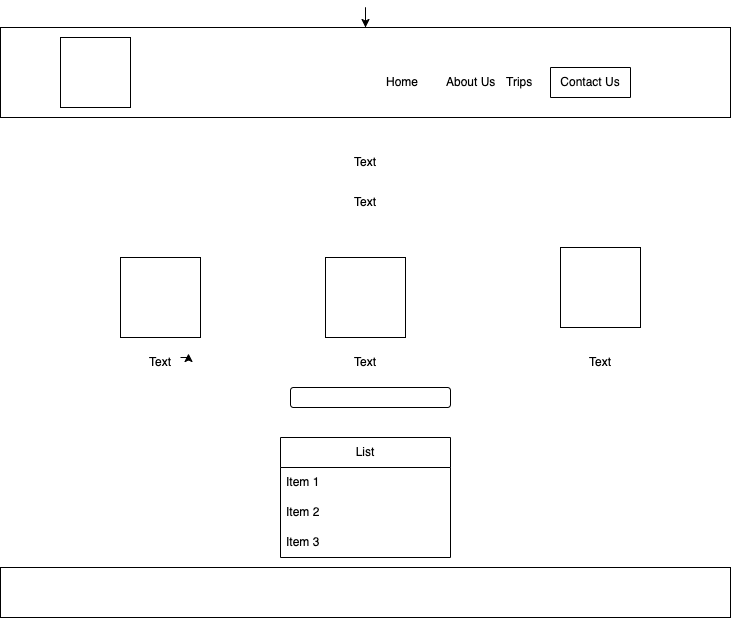

The diagram above was exported from draw.io. Its source (the exported page's mxGraphModel, read from the mxfile embedded in the PNG):
<mxGraphModel dx="747" dy="591" grid="1" gridSize="10" guides="1" tooltips="1" connect="1" arrows="1" fold="1" page="1" pageScale="1" pageWidth="850" pageHeight="1100" math="0" shadow="0">
  <root>
    <mxCell id="0" />
    <mxCell id="1" parent="0" />
    <mxCell id="2VUZr2TbIRsjmKLj--rj-2" style="edgeStyle=orthogonalEdgeStyle;rounded=0;orthogonalLoop=1;jettySize=auto;html=1;" parent="1" source="2VUZr2TbIRsjmKLj--rj-1" edge="1">
      <mxGeometry relative="1" as="geometry">
        <mxPoint x="395" y="30" as="targetPoint" />
      </mxGeometry>
    </mxCell>
    <mxCell id="2VUZr2TbIRsjmKLj--rj-1" value="" style="rounded=0;whiteSpace=wrap;html=1;" parent="1" vertex="1">
      <mxGeometry x="30" y="30" width="730" height="90" as="geometry" />
    </mxCell>
    <mxCell id="2VUZr2TbIRsjmKLj--rj-3" value="" style="rounded=0;whiteSpace=wrap;html=1;" parent="1" vertex="1">
      <mxGeometry x="30" y="570" width="730" height="50" as="geometry" />
    </mxCell>
    <mxCell id="2VUZr2TbIRsjmKLj--rj-7" value="Contact Us" style="swimlane;fontStyle=0;childLayout=stackLayout;horizontal=1;startSize=30;horizontalStack=0;resizeParent=1;resizeParentMax=0;resizeLast=0;collapsible=1;marginBottom=0;whiteSpace=wrap;html=1;" parent="1" vertex="1">
      <mxGeometry x="580" y="70" width="80" height="30" as="geometry" />
    </mxCell>
    <mxCell id="2VUZr2TbIRsjmKLj--rj-10" value="Trips" style="text;strokeColor=none;fillColor=none;align=left;verticalAlign=middle;spacingLeft=4;spacingRight=4;overflow=hidden;points=[[0,0.5],[1,0.5]];portConstraint=eastwest;rotatable=0;whiteSpace=wrap;html=1;" parent="1" vertex="1">
      <mxGeometry x="530" y="70" width="60" height="30" as="geometry" />
    </mxCell>
    <mxCell id="2VUZr2TbIRsjmKLj--rj-9" value="About Us" style="text;strokeColor=none;fillColor=none;align=left;verticalAlign=middle;spacingLeft=4;spacingRight=4;overflow=hidden;points=[[0,0.5],[1,0.5]];portConstraint=eastwest;rotatable=0;whiteSpace=wrap;html=1;" parent="1" vertex="1">
      <mxGeometry x="470" y="70" width="60" height="30" as="geometry" />
    </mxCell>
    <mxCell id="2VUZr2TbIRsjmKLj--rj-8" value="Home" style="text;strokeColor=none;fillColor=none;align=left;verticalAlign=middle;spacingLeft=4;spacingRight=4;overflow=hidden;points=[[0,0.5],[1,0.5]];portConstraint=eastwest;rotatable=0;whiteSpace=wrap;html=1;" parent="1" vertex="1">
      <mxGeometry x="410" y="70" width="60" height="30" as="geometry" />
    </mxCell>
    <mxCell id="2VUZr2TbIRsjmKLj--rj-16" value="" style="whiteSpace=wrap;html=1;aspect=fixed;" parent="1" vertex="1">
      <mxGeometry x="90" y="40" width="70" height="70" as="geometry" />
    </mxCell>
    <mxCell id="2VUZr2TbIRsjmKLj--rj-26" style="edgeStyle=orthogonalEdgeStyle;rounded=0;orthogonalLoop=1;jettySize=auto;html=1;exitX=0.5;exitY=1;exitDx=0;exitDy=0;entryX=0.633;entryY=0.867;entryDx=0;entryDy=0;entryPerimeter=0;" parent="1" edge="1">
      <mxGeometry relative="1" as="geometry">
        <mxPoint x="210" y="360" as="sourcePoint" />
        <mxPoint x="217.98000000000002" y="356.01" as="targetPoint" />
      </mxGeometry>
    </mxCell>
    <mxCell id="azd6aBzurhn0Rr3bT3tr-1" value="Text" style="text;html=1;align=center;verticalAlign=middle;whiteSpace=wrap;rounded=0;" vertex="1" parent="1">
      <mxGeometry x="340" y="140" width="110" height="50" as="geometry" />
    </mxCell>
    <mxCell id="azd6aBzurhn0Rr3bT3tr-2" value="Text" style="text;html=1;align=center;verticalAlign=middle;whiteSpace=wrap;rounded=0;" vertex="1" parent="1">
      <mxGeometry x="365" y="190" width="60" height="30" as="geometry" />
    </mxCell>
    <mxCell id="azd6aBzurhn0Rr3bT3tr-3" value="" style="whiteSpace=wrap;html=1;aspect=fixed;" vertex="1" parent="1">
      <mxGeometry x="355" y="260" width="80" height="80" as="geometry" />
    </mxCell>
    <mxCell id="azd6aBzurhn0Rr3bT3tr-4" value="" style="whiteSpace=wrap;html=1;aspect=fixed;" vertex="1" parent="1">
      <mxGeometry x="590" y="250" width="80" height="80" as="geometry" />
    </mxCell>
    <mxCell id="azd6aBzurhn0Rr3bT3tr-5" value="" style="whiteSpace=wrap;html=1;aspect=fixed;" vertex="1" parent="1">
      <mxGeometry x="150" y="260" width="80" height="80" as="geometry" />
    </mxCell>
    <mxCell id="azd6aBzurhn0Rr3bT3tr-7" value="Text" style="text;html=1;align=center;verticalAlign=middle;whiteSpace=wrap;rounded=0;" vertex="1" parent="1">
      <mxGeometry x="160" y="350" width="60" height="30" as="geometry" />
    </mxCell>
    <mxCell id="azd6aBzurhn0Rr3bT3tr-9" value="Text" style="text;html=1;align=center;verticalAlign=middle;whiteSpace=wrap;rounded=0;" vertex="1" parent="1">
      <mxGeometry x="365" y="350" width="60" height="30" as="geometry" />
    </mxCell>
    <mxCell id="azd6aBzurhn0Rr3bT3tr-10" value="Text" style="text;html=1;align=center;verticalAlign=middle;whiteSpace=wrap;rounded=0;" vertex="1" parent="1">
      <mxGeometry x="600" y="350" width="60" height="30" as="geometry" />
    </mxCell>
    <mxCell id="azd6aBzurhn0Rr3bT3tr-11" value="List" style="swimlane;fontStyle=0;childLayout=stackLayout;horizontal=1;startSize=30;horizontalStack=0;resizeParent=1;resizeParentMax=0;resizeLast=0;collapsible=1;marginBottom=0;whiteSpace=wrap;html=1;" vertex="1" parent="1">
      <mxGeometry x="310" y="440" width="170" height="120" as="geometry" />
    </mxCell>
    <mxCell id="azd6aBzurhn0Rr3bT3tr-12" value="Item 1" style="text;strokeColor=none;fillColor=none;align=left;verticalAlign=middle;spacingLeft=4;spacingRight=4;overflow=hidden;points=[[0,0.5],[1,0.5]];portConstraint=eastwest;rotatable=0;whiteSpace=wrap;html=1;" vertex="1" parent="azd6aBzurhn0Rr3bT3tr-11">
      <mxGeometry y="30" width="170" height="30" as="geometry" />
    </mxCell>
    <mxCell id="azd6aBzurhn0Rr3bT3tr-13" value="Item 2" style="text;strokeColor=none;fillColor=none;align=left;verticalAlign=middle;spacingLeft=4;spacingRight=4;overflow=hidden;points=[[0,0.5],[1,0.5]];portConstraint=eastwest;rotatable=0;whiteSpace=wrap;html=1;" vertex="1" parent="azd6aBzurhn0Rr3bT3tr-11">
      <mxGeometry y="60" width="170" height="30" as="geometry" />
    </mxCell>
    <mxCell id="azd6aBzurhn0Rr3bT3tr-14" value="Item 3" style="text;strokeColor=none;fillColor=none;align=left;verticalAlign=middle;spacingLeft=4;spacingRight=4;overflow=hidden;points=[[0,0.5],[1,0.5]];portConstraint=eastwest;rotatable=0;whiteSpace=wrap;html=1;" vertex="1" parent="azd6aBzurhn0Rr3bT3tr-11">
      <mxGeometry y="90" width="170" height="30" as="geometry" />
    </mxCell>
    <mxCell id="azd6aBzurhn0Rr3bT3tr-15" value="" style="rounded=1;whiteSpace=wrap;html=1;" vertex="1" parent="1">
      <mxGeometry x="320" y="390" width="160" height="20" as="geometry" />
    </mxCell>
  </root>
</mxGraphModel>